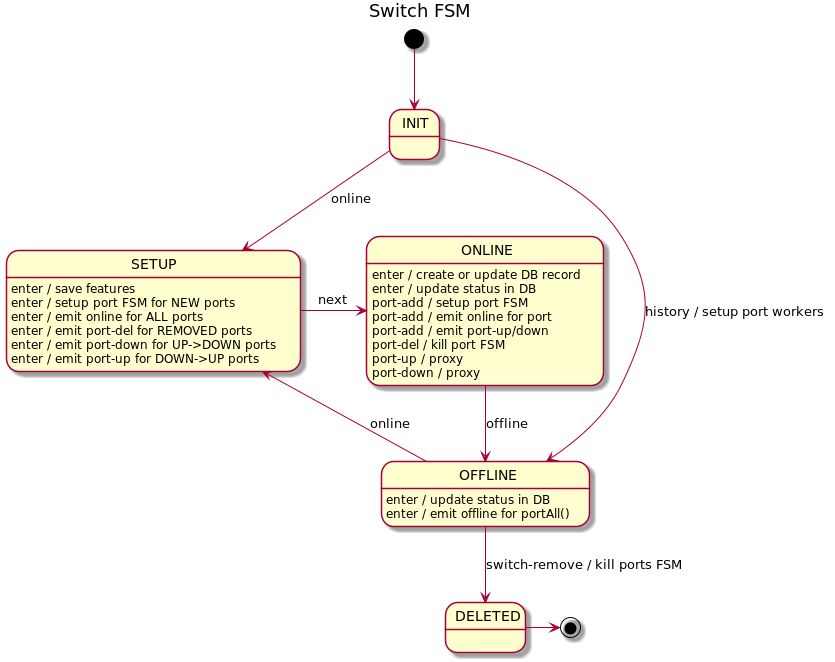

The diagram above was rendered by PlantUML. Its source (embedded in the PNG):
@startuml
title Switch FSM

[*] --> INIT

INIT --> OFFLINE : history / setup port workers
INIT --> SETUP : online

SETUP : enter / save features
SETUP : enter / setup port FSM for NEW ports
SETUP : enter / emit online for ALL ports
SETUP : enter / emit port-del for REMOVED ports
SETUP : enter / emit port-down for UP->DOWN ports
SETUP : enter / emit port-up for DOWN->UP ports
SETUP -r-> ONLINE : next

ONLINE : enter / create or update DB record
ONLINE : enter / update status in DB
ONLINE : port-add / setup port FSM
ONLINE : port-add / emit online for port
ONLINE : port-add / emit port-up/down
ONLINE : port-del / kill port FSM
ONLINE : port-up / proxy
ONLINE : port-down / proxy
ONLINE --> OFFLINE : offline

OFFLINE : enter / update status in DB
OFFLINE : enter / emit offline for portAll()
OFFLINE --> SETUP : online
OFFLINE --> DELETED: switch-remove / kill ports FSM
DELETED -> [*]

@enduml